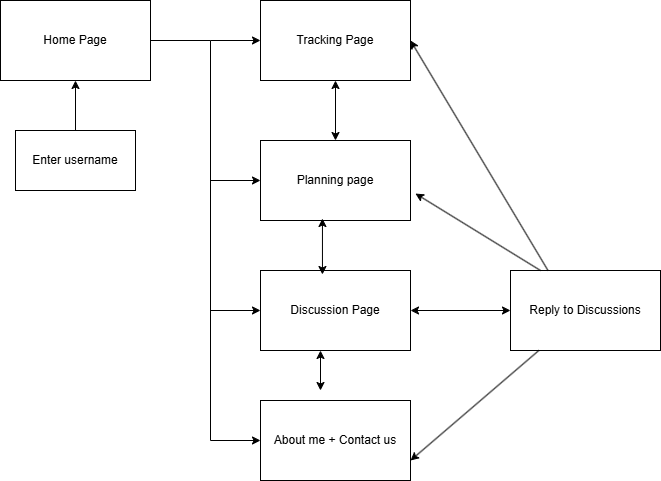

The diagram above was exported from draw.io. Its source (the exported page's mxGraphModel, read from the mxfile embedded in the PNG):
<mxGraphModel dx="1434" dy="746" grid="1" gridSize="10" guides="1" tooltips="1" connect="1" arrows="1" fold="1" page="1" pageScale="1" pageWidth="850" pageHeight="1100" math="0" shadow="0">
  <root>
    <mxCell id="0" />
    <mxCell id="1" parent="0" />
    <mxCell id="CGur4V9CqCDQTVxrmCN9-1" value="Home Page" style="rounded=0;whiteSpace=wrap;html=1;" parent="1" vertex="1">
      <mxGeometry x="80" y="80" width="150" height="80" as="geometry" />
    </mxCell>
    <mxCell id="CGur4V9CqCDQTVxrmCN9-2" value="Tracking Page" style="rounded=0;whiteSpace=wrap;html=1;" parent="1" vertex="1">
      <mxGeometry x="340" y="80" width="150" height="80" as="geometry" />
    </mxCell>
    <mxCell id="CGur4V9CqCDQTVxrmCN9-3" value="Planning page" style="rounded=0;whiteSpace=wrap;html=1;" parent="1" vertex="1">
      <mxGeometry x="340" y="220" width="150" height="80" as="geometry" />
    </mxCell>
    <mxCell id="CGur4V9CqCDQTVxrmCN9-4" value="Discussion Page" style="rounded=0;whiteSpace=wrap;html=1;" parent="1" vertex="1">
      <mxGeometry x="340" y="350" width="150" height="80" as="geometry" />
    </mxCell>
    <mxCell id="CGur4V9CqCDQTVxrmCN9-5" value="About me + Contact us" style="rounded=0;whiteSpace=wrap;html=1;" parent="1" vertex="1">
      <mxGeometry x="340" y="480" width="150" height="80" as="geometry" />
    </mxCell>
    <mxCell id="CGur4V9CqCDQTVxrmCN9-6" value="Reply to Discussions" style="rounded=0;whiteSpace=wrap;html=1;" parent="1" vertex="1">
      <mxGeometry x="590" y="350" width="150" height="80" as="geometry" />
    </mxCell>
    <mxCell id="CGur4V9CqCDQTVxrmCN9-14" value="" style="endArrow=classic;startArrow=classic;html=1;rounded=0;" parent="1" edge="1">
      <mxGeometry width="50" height="50" relative="1" as="geometry">
        <mxPoint x="400" y="430" as="sourcePoint" />
        <mxPoint x="400" y="470" as="targetPoint" />
      </mxGeometry>
    </mxCell>
    <mxCell id="CGur4V9CqCDQTVxrmCN9-15" value="" style="endArrow=classic;startArrow=classic;html=1;rounded=0;entryX=0.413;entryY=0.975;entryDx=0;entryDy=0;entryPerimeter=0;exitX=0.413;exitY=0.05;exitDx=0;exitDy=0;exitPerimeter=0;" parent="1" source="CGur4V9CqCDQTVxrmCN9-4" target="CGur4V9CqCDQTVxrmCN9-3" edge="1">
      <mxGeometry width="50" height="50" relative="1" as="geometry">
        <mxPoint x="400" y="430" as="sourcePoint" />
        <mxPoint x="450" y="380" as="targetPoint" />
      </mxGeometry>
    </mxCell>
    <mxCell id="CGur4V9CqCDQTVxrmCN9-16" value="" style="endArrow=classic;startArrow=classic;html=1;rounded=0;" parent="1" source="CGur4V9CqCDQTVxrmCN9-3" target="CGur4V9CqCDQTVxrmCN9-2" edge="1">
      <mxGeometry width="50" height="50" relative="1" as="geometry">
        <mxPoint x="440" y="390" as="sourcePoint" />
        <mxPoint x="450" y="380" as="targetPoint" />
      </mxGeometry>
    </mxCell>
    <mxCell id="CGur4V9CqCDQTVxrmCN9-17" value="" style="endArrow=classic;html=1;rounded=0;exitX=0.25;exitY=0;exitDx=0;exitDy=0;entryX=1;entryY=0.5;entryDx=0;entryDy=0;" parent="1" source="CGur4V9CqCDQTVxrmCN9-6" target="CGur4V9CqCDQTVxrmCN9-2" edge="1">
      <mxGeometry width="50" height="50" relative="1" as="geometry">
        <mxPoint x="400" y="430" as="sourcePoint" />
        <mxPoint x="520" y="370" as="targetPoint" />
        <Array as="points" />
      </mxGeometry>
    </mxCell>
    <mxCell id="CGur4V9CqCDQTVxrmCN9-18" value="" style="endArrow=classic;html=1;rounded=0;exitX=0.2;exitY=0;exitDx=0;exitDy=0;entryX=1.033;entryY=0.663;entryDx=0;entryDy=0;entryPerimeter=0;exitPerimeter=0;" parent="1" source="CGur4V9CqCDQTVxrmCN9-6" target="CGur4V9CqCDQTVxrmCN9-3" edge="1">
      <mxGeometry width="50" height="50" relative="1" as="geometry">
        <mxPoint x="638" y="360" as="sourcePoint" />
        <mxPoint x="500" y="130" as="targetPoint" />
        <Array as="points" />
      </mxGeometry>
    </mxCell>
    <mxCell id="CGur4V9CqCDQTVxrmCN9-19" value="" style="endArrow=classic;html=1;rounded=0;entryX=1;entryY=0.75;entryDx=0;entryDy=0;" parent="1" source="CGur4V9CqCDQTVxrmCN9-6" target="CGur4V9CqCDQTVxrmCN9-5" edge="1">
      <mxGeometry width="50" height="50" relative="1" as="geometry">
        <mxPoint x="648" y="370" as="sourcePoint" />
        <mxPoint x="510" y="140" as="targetPoint" />
        <Array as="points" />
      </mxGeometry>
    </mxCell>
    <mxCell id="CGur4V9CqCDQTVxrmCN9-20" value="" style="endArrow=classic;startArrow=classic;html=1;rounded=0;entryX=0;entryY=0.5;entryDx=0;entryDy=0;exitX=1;exitY=0.5;exitDx=0;exitDy=0;" parent="1" source="CGur4V9CqCDQTVxrmCN9-4" target="CGur4V9CqCDQTVxrmCN9-6" edge="1">
      <mxGeometry width="50" height="50" relative="1" as="geometry">
        <mxPoint x="400" y="430" as="sourcePoint" />
        <mxPoint x="450" y="380" as="targetPoint" />
      </mxGeometry>
    </mxCell>
    <mxCell id="CGur4V9CqCDQTVxrmCN9-21" value="" style="endArrow=classic;html=1;rounded=0;entryX=0;entryY=0.5;entryDx=0;entryDy=0;" parent="1" target="CGur4V9CqCDQTVxrmCN9-5" edge="1">
      <mxGeometry width="50" height="50" relative="1" as="geometry">
        <mxPoint x="230" y="120" as="sourcePoint" />
        <mxPoint x="310" y="550" as="targetPoint" />
        <Array as="points">
          <mxPoint x="290" y="120" />
          <mxPoint x="290" y="520" />
        </Array>
      </mxGeometry>
    </mxCell>
    <mxCell id="CGur4V9CqCDQTVxrmCN9-22" value="" style="endArrow=classic;html=1;rounded=0;entryX=0;entryY=0.5;entryDx=0;entryDy=0;" parent="1" target="CGur4V9CqCDQTVxrmCN9-2" edge="1">
      <mxGeometry width="50" height="50" relative="1" as="geometry">
        <mxPoint x="290" y="120" as="sourcePoint" />
        <mxPoint x="450" y="380" as="targetPoint" />
      </mxGeometry>
    </mxCell>
    <mxCell id="CGur4V9CqCDQTVxrmCN9-23" value="" style="endArrow=classic;html=1;rounded=0;entryX=0;entryY=0.5;entryDx=0;entryDy=0;" parent="1" target="CGur4V9CqCDQTVxrmCN9-3" edge="1">
      <mxGeometry width="50" height="50" relative="1" as="geometry">
        <mxPoint x="290" y="260" as="sourcePoint" />
        <mxPoint x="350" y="130" as="targetPoint" />
        <Array as="points" />
      </mxGeometry>
    </mxCell>
    <mxCell id="CGur4V9CqCDQTVxrmCN9-24" value="" style="endArrow=classic;html=1;rounded=0;entryX=0;entryY=0.5;entryDx=0;entryDy=0;" parent="1" target="CGur4V9CqCDQTVxrmCN9-4" edge="1">
      <mxGeometry width="50" height="50" relative="1" as="geometry">
        <mxPoint x="290" y="390" as="sourcePoint" />
        <mxPoint x="350" y="270" as="targetPoint" />
        <Array as="points" />
      </mxGeometry>
    </mxCell>
    <mxCell id="CGur4V9CqCDQTVxrmCN9-25" value="Enter username" style="rounded=0;whiteSpace=wrap;html=1;" parent="1" vertex="1">
      <mxGeometry x="95" y="210" width="120" height="60" as="geometry" />
    </mxCell>
    <mxCell id="CGur4V9CqCDQTVxrmCN9-26" value="" style="endArrow=classic;html=1;rounded=0;exitX=0.5;exitY=0;exitDx=0;exitDy=0;entryX=0.5;entryY=1;entryDx=0;entryDy=0;" parent="1" source="CGur4V9CqCDQTVxrmCN9-25" target="CGur4V9CqCDQTVxrmCN9-1" edge="1">
      <mxGeometry width="50" height="50" relative="1" as="geometry">
        <mxPoint x="400" y="430" as="sourcePoint" />
        <mxPoint x="450" y="380" as="targetPoint" />
      </mxGeometry>
    </mxCell>
  </root>
</mxGraphModel>